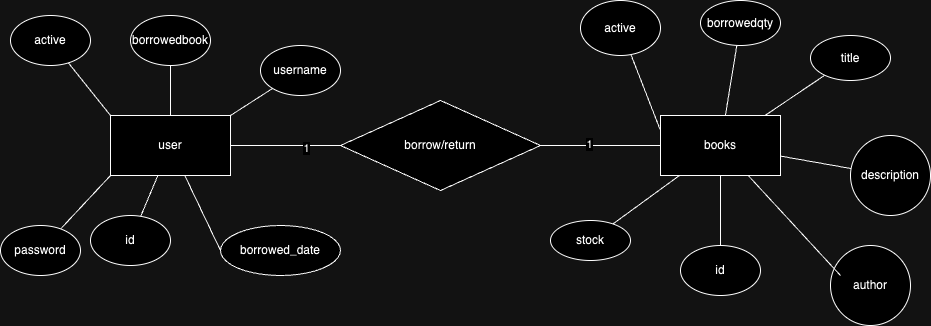

The diagram above was exported from draw.io. Its source (the exported page's mxGraphModel, read from the mxfile embedded in the PNG):
<mxGraphModel dx="1204" dy="1976" grid="1" gridSize="10" guides="1" tooltips="1" connect="1" arrows="1" fold="1" page="1" pageScale="1" pageWidth="850" pageHeight="1100" math="0" shadow="0">
  <root>
    <mxCell id="0" />
    <mxCell id="1" parent="0" />
    <mxCell id="mo8UdNA9EXNn3PXQ836D-42" value="" style="rounded=0;orthogonalLoop=1;jettySize=auto;html=1;endArrow=none;endFill=0;" edge="1" parent="1" source="mo8UdNA9EXNn3PXQ836D-39" target="mo8UdNA9EXNn3PXQ836D-41">
      <mxGeometry relative="1" as="geometry" />
    </mxCell>
    <mxCell id="mo8UdNA9EXNn3PXQ836D-56" value="" style="rounded=0;orthogonalLoop=1;jettySize=auto;html=1;endArrow=none;endFill=0;" edge="1" parent="1" source="mo8UdNA9EXNn3PXQ836D-39" target="mo8UdNA9EXNn3PXQ836D-55">
      <mxGeometry relative="1" as="geometry" />
    </mxCell>
    <mxCell id="mo8UdNA9EXNn3PXQ836D-78" value="1" style="edgeLabel;html=1;align=center;verticalAlign=middle;resizable=0;points=[];" vertex="1" connectable="0" parent="mo8UdNA9EXNn3PXQ836D-56">
      <mxGeometry x="0.3636" y="-2" relative="1" as="geometry">
        <mxPoint as="offset" />
      </mxGeometry>
    </mxCell>
    <mxCell id="mo8UdNA9EXNn3PXQ836D-39" value="user" style="rounded=0;whiteSpace=wrap;html=1;" vertex="1" parent="1">
      <mxGeometry x="110" y="110" width="120" height="60" as="geometry" />
    </mxCell>
    <mxCell id="mo8UdNA9EXNn3PXQ836D-41" value="id" style="ellipse;whiteSpace=wrap;html=1;rounded=0;" vertex="1" parent="1">
      <mxGeometry x="90" y="210" width="80" height="50" as="geometry" />
    </mxCell>
    <mxCell id="mo8UdNA9EXNn3PXQ836D-54" style="rounded=0;orthogonalLoop=1;jettySize=auto;html=1;entryX=1;entryY=0;entryDx=0;entryDy=0;endArrow=none;endFill=0;" edge="1" parent="1" source="mo8UdNA9EXNn3PXQ836D-44" target="mo8UdNA9EXNn3PXQ836D-39">
      <mxGeometry relative="1" as="geometry" />
    </mxCell>
    <mxCell id="mo8UdNA9EXNn3PXQ836D-44" value="username" style="ellipse;whiteSpace=wrap;html=1;rounded=0;" vertex="1" parent="1">
      <mxGeometry x="260" y="40" width="80" height="50" as="geometry" />
    </mxCell>
    <mxCell id="mo8UdNA9EXNn3PXQ836D-53" style="rounded=0;orthogonalLoop=1;jettySize=auto;html=1;entryX=0;entryY=1;entryDx=0;entryDy=0;endArrow=none;endFill=0;" edge="1" parent="1" source="mo8UdNA9EXNn3PXQ836D-45" target="mo8UdNA9EXNn3PXQ836D-39">
      <mxGeometry relative="1" as="geometry" />
    </mxCell>
    <mxCell id="mo8UdNA9EXNn3PXQ836D-45" value="password" style="ellipse;whiteSpace=wrap;html=1;rounded=0;" vertex="1" parent="1">
      <mxGeometry y="220" width="80" height="50" as="geometry" />
    </mxCell>
    <mxCell id="mo8UdNA9EXNn3PXQ836D-52" style="rounded=0;orthogonalLoop=1;jettySize=auto;html=1;entryX=0;entryY=0;entryDx=0;entryDy=0;endArrow=none;endFill=0;" edge="1" parent="1" source="mo8UdNA9EXNn3PXQ836D-46" target="mo8UdNA9EXNn3PXQ836D-39">
      <mxGeometry relative="1" as="geometry" />
    </mxCell>
    <mxCell id="mo8UdNA9EXNn3PXQ836D-46" value="active" style="ellipse;whiteSpace=wrap;html=1;rounded=0;" vertex="1" parent="1">
      <mxGeometry x="10" y="10" width="80" height="50" as="geometry" />
    </mxCell>
    <mxCell id="mo8UdNA9EXNn3PXQ836D-51" style="edgeStyle=orthogonalEdgeStyle;rounded=0;orthogonalLoop=1;jettySize=auto;html=1;entryX=0.5;entryY=0;entryDx=0;entryDy=0;endArrow=none;endFill=0;" edge="1" parent="1" source="mo8UdNA9EXNn3PXQ836D-47" target="mo8UdNA9EXNn3PXQ836D-39">
      <mxGeometry relative="1" as="geometry" />
    </mxCell>
    <mxCell id="mo8UdNA9EXNn3PXQ836D-47" value="borrowedbook" style="ellipse;whiteSpace=wrap;html=1;rounded=0;" vertex="1" parent="1">
      <mxGeometry x="130" y="10" width="80" height="50" as="geometry" />
    </mxCell>
    <mxCell id="mo8UdNA9EXNn3PXQ836D-48" value="borrowed_date" style="ellipse;whiteSpace=wrap;html=1;rounded=0;" vertex="1" parent="1">
      <mxGeometry x="220" y="220" width="120" height="50" as="geometry" />
    </mxCell>
    <mxCell id="mo8UdNA9EXNn3PXQ836D-50" style="rounded=0;orthogonalLoop=1;jettySize=auto;html=1;entryX=0;entryY=0.5;entryDx=0;entryDy=0;endArrow=none;endFill=0;" edge="1" parent="1" source="mo8UdNA9EXNn3PXQ836D-39" target="mo8UdNA9EXNn3PXQ836D-48">
      <mxGeometry relative="1" as="geometry" />
    </mxCell>
    <mxCell id="mo8UdNA9EXNn3PXQ836D-59" value="" style="rounded=0;orthogonalLoop=1;jettySize=auto;html=1;endArrow=none;endFill=0;" edge="1" parent="1" source="mo8UdNA9EXNn3PXQ836D-55" target="mo8UdNA9EXNn3PXQ836D-58">
      <mxGeometry relative="1" as="geometry" />
    </mxCell>
    <mxCell id="mo8UdNA9EXNn3PXQ836D-77" value="1" style="edgeLabel;html=1;align=center;verticalAlign=middle;resizable=0;points=[];" vertex="1" connectable="0" parent="mo8UdNA9EXNn3PXQ836D-59">
      <mxGeometry x="-0.2" y="2" relative="1" as="geometry">
        <mxPoint as="offset" />
      </mxGeometry>
    </mxCell>
    <mxCell id="mo8UdNA9EXNn3PXQ836D-55" value="borrow/return" style="rhombus;whiteSpace=wrap;html=1;rounded=0;" vertex="1" parent="1">
      <mxGeometry x="340" y="95" width="200" height="90" as="geometry" />
    </mxCell>
    <mxCell id="mo8UdNA9EXNn3PXQ836D-61" value="" style="rounded=0;orthogonalLoop=1;jettySize=auto;html=1;endArrow=none;endFill=0;" edge="1" parent="1" source="mo8UdNA9EXNn3PXQ836D-58" target="mo8UdNA9EXNn3PXQ836D-60">
      <mxGeometry relative="1" as="geometry" />
    </mxCell>
    <mxCell id="mo8UdNA9EXNn3PXQ836D-63" value="" style="rounded=0;orthogonalLoop=1;jettySize=auto;html=1;endArrow=none;endFill=0;" edge="1" parent="1" source="mo8UdNA9EXNn3PXQ836D-58" target="mo8UdNA9EXNn3PXQ836D-62">
      <mxGeometry relative="1" as="geometry" />
    </mxCell>
    <mxCell id="mo8UdNA9EXNn3PXQ836D-70" style="rounded=0;orthogonalLoop=1;jettySize=auto;html=1;endArrow=none;endFill=0;" edge="1" parent="1" source="mo8UdNA9EXNn3PXQ836D-58" target="mo8UdNA9EXNn3PXQ836D-69">
      <mxGeometry relative="1" as="geometry" />
    </mxCell>
    <mxCell id="mo8UdNA9EXNn3PXQ836D-71" style="rounded=0;orthogonalLoop=1;jettySize=auto;html=1;endArrow=none;endFill=0;" edge="1" parent="1" source="mo8UdNA9EXNn3PXQ836D-58" target="mo8UdNA9EXNn3PXQ836D-65">
      <mxGeometry relative="1" as="geometry" />
    </mxCell>
    <mxCell id="mo8UdNA9EXNn3PXQ836D-58" value="books" style="whiteSpace=wrap;html=1;rounded=0;" vertex="1" parent="1">
      <mxGeometry x="660" y="110" width="120" height="60" as="geometry" />
    </mxCell>
    <mxCell id="mo8UdNA9EXNn3PXQ836D-60" value="id" style="ellipse;whiteSpace=wrap;html=1;rounded=0;" vertex="1" parent="1">
      <mxGeometry x="680" y="240" width="80" height="50" as="geometry" />
    </mxCell>
    <mxCell id="mo8UdNA9EXNn3PXQ836D-62" value="title" style="ellipse;whiteSpace=wrap;html=1;rounded=0;" vertex="1" parent="1">
      <mxGeometry x="810" y="30" width="80" height="45" as="geometry" />
    </mxCell>
    <mxCell id="mo8UdNA9EXNn3PXQ836D-65" value="description" style="ellipse;whiteSpace=wrap;html=1;rounded=0;" vertex="1" parent="1">
      <mxGeometry x="850" y="130" width="80" height="80" as="geometry" />
    </mxCell>
    <mxCell id="mo8UdNA9EXNn3PXQ836D-66" value="author" style="ellipse;whiteSpace=wrap;html=1;rounded=0;" vertex="1" parent="1">
      <mxGeometry x="830" y="240" width="80" height="80" as="geometry" />
    </mxCell>
    <mxCell id="mo8UdNA9EXNn3PXQ836D-73" style="rounded=0;orthogonalLoop=1;jettySize=auto;html=1;entryX=0;entryY=0.25;entryDx=0;entryDy=0;endArrow=none;endFill=0;" edge="1" parent="1" source="mo8UdNA9EXNn3PXQ836D-67" target="mo8UdNA9EXNn3PXQ836D-58">
      <mxGeometry relative="1" as="geometry" />
    </mxCell>
    <mxCell id="mo8UdNA9EXNn3PXQ836D-67" value="active" style="ellipse;whiteSpace=wrap;html=1;rounded=0;" vertex="1" parent="1">
      <mxGeometry x="580" y="-5" width="80" height="55" as="geometry" />
    </mxCell>
    <mxCell id="mo8UdNA9EXNn3PXQ836D-74" style="rounded=0;orthogonalLoop=1;jettySize=auto;html=1;endArrow=none;endFill=0;" edge="1" parent="1" source="mo8UdNA9EXNn3PXQ836D-68" target="mo8UdNA9EXNn3PXQ836D-58">
      <mxGeometry relative="1" as="geometry" />
    </mxCell>
    <mxCell id="mo8UdNA9EXNn3PXQ836D-68" value="stock" style="ellipse;whiteSpace=wrap;html=1;rounded=0;" vertex="1" parent="1">
      <mxGeometry x="550" y="215" width="80" height="40" as="geometry" />
    </mxCell>
    <mxCell id="mo8UdNA9EXNn3PXQ836D-69" value="borrowedqty" style="ellipse;whiteSpace=wrap;html=1;rounded=0;" vertex="1" parent="1">
      <mxGeometry x="700" y="-5" width="80" height="45" as="geometry" />
    </mxCell>
    <mxCell id="mo8UdNA9EXNn3PXQ836D-72" style="rounded=0;orthogonalLoop=1;jettySize=auto;html=1;entryX=0.125;entryY=0.375;entryDx=0;entryDy=0;entryPerimeter=0;endArrow=none;endFill=0;" edge="1" parent="1" source="mo8UdNA9EXNn3PXQ836D-58" target="mo8UdNA9EXNn3PXQ836D-66">
      <mxGeometry relative="1" as="geometry" />
    </mxCell>
  </root>
</mxGraphModel>